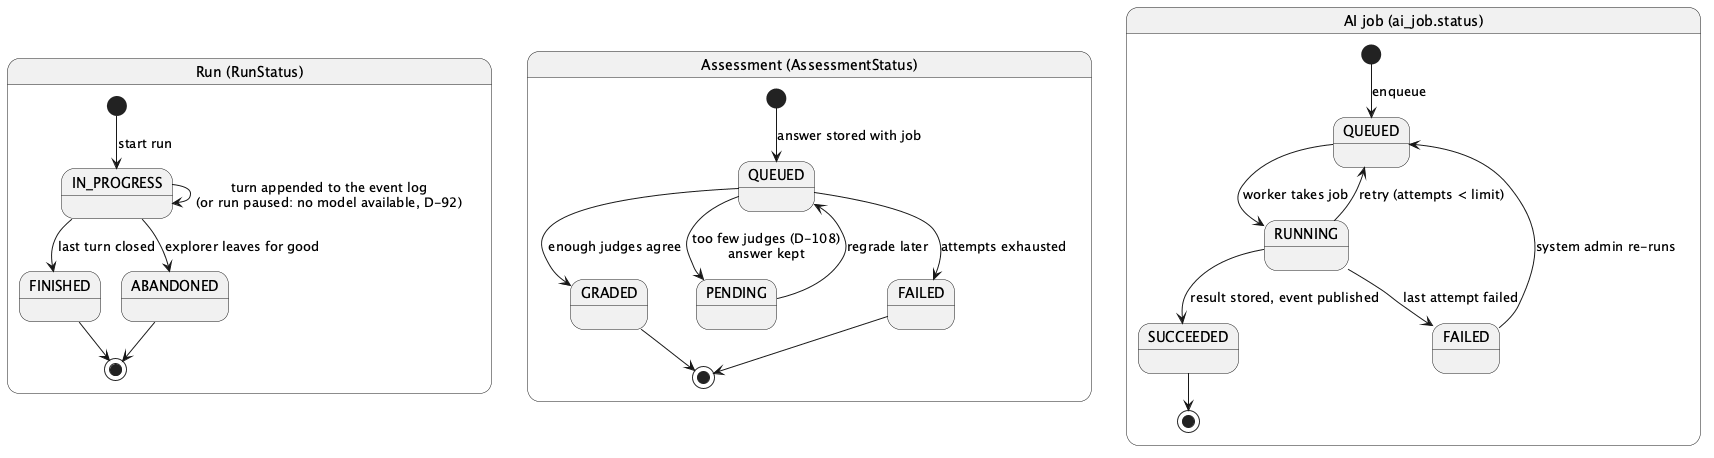

The diagram above was rendered by PlantUML. Its source (embedded in the PNG):
@startuml SM-02_RunAssessmentJobStates

state "Run (RunStatus)" as RunS {
  [*] --> IN_PROGRESS : start run
  IN_PROGRESS --> IN_PROGRESS : turn appended to the event log\n(or run paused: no model available, D-92)
  IN_PROGRESS --> FINISHED : last turn closed
  IN_PROGRESS --> ABANDONED : explorer leaves for good
  FINISHED --> [*]
  ABANDONED --> [*]
}

state "Assessment (AssessmentStatus)" as AsmS {
  [*] --> QUEUED : answer stored with job
  QUEUED --> GRADED : enough judges agree
  QUEUED --> PENDING : too few judges (D-108)\nanswer kept
  PENDING --> QUEUED : regrade later
  QUEUED --> FAILED : attempts exhausted
  GRADED --> [*]
  FAILED --> [*]
}

state "AI job (ai_job.status)" as JobS {
  [*] --> JQ : enqueue
  state "QUEUED" as JQ
  state "RUNNING" as JR
  state "SUCCEEDED" as JS
  state "FAILED" as JF
  JQ --> JR : worker takes job
  JR --> JS : result stored, event published
  JR --> JQ : retry (attempts < limit)
  JR --> JF : last attempt failed
  JF --> JQ : system admin re-runs
  JS --> [*]
}
@enduml